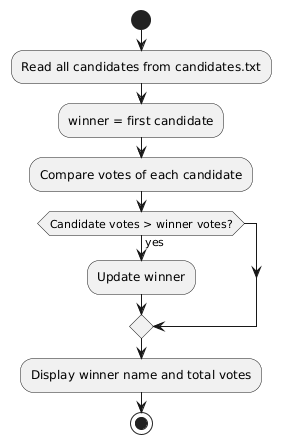

The diagram above was rendered by PlantUML. Its source (embedded in the PNG):
@startuml
start
:Read all candidates from candidates.txt;
:winner = first candidate;
:Compare votes of each candidate;
if (Candidate votes > winner votes?) then (yes)
    :Update winner;
endif
:Display winner name and total votes;
stop
@enduml